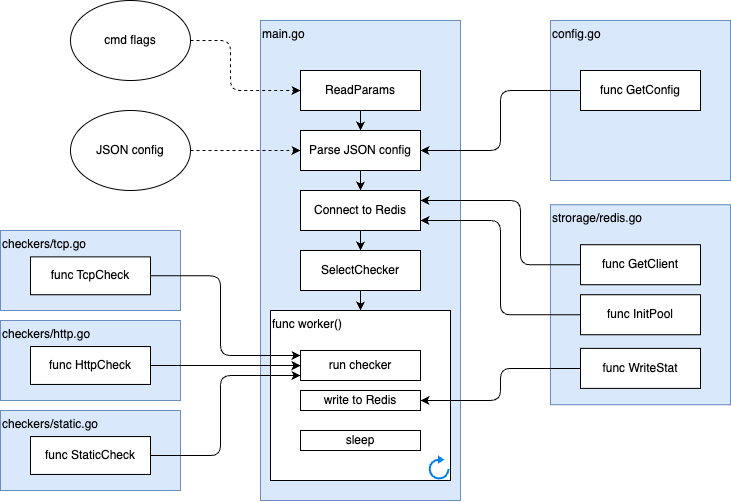

The diagram above was exported from draw.io. Its source (the exported page's mxGraphModel, read from the mxfile embedded in the PNG):
<mxGraphModel dx="1364" dy="547" grid="1" gridSize="10" guides="1" tooltips="1" connect="1" arrows="1" fold="1" page="1" pageScale="1" pageWidth="827" pageHeight="1169" math="0" shadow="0">
  <root>
    <mxCell id="0" />
    <mxCell id="1" parent="0" />
    <mxCell id="37" value="checkers/static.go" style="rounded=0;whiteSpace=wrap;html=1;align=left;verticalAlign=top;fillColor=#dae8fc;strokeColor=#6c8ebf;" vertex="1" parent="1">
      <mxGeometry x="-80" y="480" width="180" height="80" as="geometry" />
    </mxCell>
    <mxCell id="2" value="main.go" style="rounded=0;whiteSpace=wrap;html=1;align=left;verticalAlign=top;fillColor=#dae8fc;strokeColor=#6c8ebf;" parent="1" vertex="1">
      <mxGeometry x="180" y="90" width="200" height="480" as="geometry" />
    </mxCell>
    <mxCell id="3" style="edgeStyle=orthogonalEdgeStyle;html=1;entryX=0.5;entryY=0;entryDx=0;entryDy=0;" parent="1" source="4" target="8" edge="1">
      <mxGeometry relative="1" as="geometry" />
    </mxCell>
    <mxCell id="4" value="ReadParams" style="rounded=0;whiteSpace=wrap;html=1;" parent="1" vertex="1">
      <mxGeometry x="220" y="140" width="120" height="40" as="geometry" />
    </mxCell>
    <mxCell id="5" style="edgeStyle=orthogonalEdgeStyle;html=1;dashed=1;" parent="1" source="6" target="4" edge="1">
      <mxGeometry relative="1" as="geometry">
        <Array as="points">
          <mxPoint x="150" y="110" />
          <mxPoint x="150" y="160" />
        </Array>
      </mxGeometry>
    </mxCell>
    <mxCell id="6" value="cmd flags" style="ellipse;whiteSpace=wrap;html=1;" parent="1" vertex="1">
      <mxGeometry x="-10" y="70" width="120" height="80" as="geometry" />
    </mxCell>
    <mxCell id="7" style="edgeStyle=orthogonalEdgeStyle;html=1;entryX=0.5;entryY=0;entryDx=0;entryDy=0;" parent="1" source="8" target="12" edge="1">
      <mxGeometry relative="1" as="geometry" />
    </mxCell>
    <mxCell id="8" value="Parse JSON config" style="rounded=0;whiteSpace=wrap;html=1;" parent="1" vertex="1">
      <mxGeometry x="220" y="200" width="120" height="40" as="geometry" />
    </mxCell>
    <mxCell id="9" style="edgeStyle=orthogonalEdgeStyle;html=1;dashed=1;" parent="1" source="10" target="8" edge="1">
      <mxGeometry relative="1" as="geometry" />
    </mxCell>
    <mxCell id="10" value="JSON config" style="ellipse;whiteSpace=wrap;html=1;" parent="1" vertex="1">
      <mxGeometry x="-10" y="180" width="120" height="80" as="geometry" />
    </mxCell>
    <mxCell id="11" style="edgeStyle=orthogonalEdgeStyle;html=1;" parent="1" source="12" target="14" edge="1">
      <mxGeometry relative="1" as="geometry" />
    </mxCell>
    <mxCell id="12" value="Connect to Redis" style="rounded=0;whiteSpace=wrap;html=1;" parent="1" vertex="1">
      <mxGeometry x="220" y="260" width="120" height="40" as="geometry" />
    </mxCell>
    <mxCell id="13" style="edgeStyle=orthogonalEdgeStyle;html=1;entryX=0.5;entryY=0;entryDx=0;entryDy=0;" parent="1" source="14" target="15" edge="1">
      <mxGeometry relative="1" as="geometry" />
    </mxCell>
    <mxCell id="14" value="SelectChecker" style="rounded=0;whiteSpace=wrap;html=1;" parent="1" vertex="1">
      <mxGeometry x="220" y="320" width="120" height="40" as="geometry" />
    </mxCell>
    <mxCell id="15" value="func worker()" style="rounded=0;whiteSpace=wrap;html=1;align=left;verticalAlign=top;" parent="1" vertex="1">
      <mxGeometry x="190" y="380" width="180" height="170" as="geometry" />
    </mxCell>
    <mxCell id="16" value="" style="html=1;verticalLabelPosition=bottom;align=center;labelBackgroundColor=#ffffff;verticalAlign=top;strokeWidth=2;strokeColor=#0080F0;shadow=0;dashed=0;shape=mxgraph.ios7.icons.reload;" parent="1" vertex="1">
      <mxGeometry x="349.11" y="526.75" width="18.89" height="21.25" as="geometry" />
    </mxCell>
    <mxCell id="17" value="run checker" style="rounded=0;whiteSpace=wrap;html=1;" parent="1" vertex="1">
      <mxGeometry x="220" y="420" width="120" height="30" as="geometry" />
    </mxCell>
    <mxCell id="18" value="write to Redis" style="rounded=0;whiteSpace=wrap;html=1;" parent="1" vertex="1">
      <mxGeometry x="220" y="460" width="120" height="20" as="geometry" />
    </mxCell>
    <mxCell id="19" value="sleep" style="rounded=0;whiteSpace=wrap;html=1;" parent="1" vertex="1">
      <mxGeometry x="220" y="500" width="120" height="20" as="geometry" />
    </mxCell>
    <mxCell id="20" value="strorage/redis.go" style="rounded=0;whiteSpace=wrap;html=1;align=left;verticalAlign=top;fillColor=#dae8fc;strokeColor=#6c8ebf;" parent="1" vertex="1">
      <mxGeometry x="470" y="274.25" width="180" height="200" as="geometry" />
    </mxCell>
    <mxCell id="21" style="edgeStyle=orthogonalEdgeStyle;html=1;entryX=1;entryY=0.25;entryDx=0;entryDy=0;" parent="1" source="22" target="12" edge="1">
      <mxGeometry relative="1" as="geometry">
        <Array as="points">
          <mxPoint x="440" y="334" />
          <mxPoint x="440" y="270" />
        </Array>
      </mxGeometry>
    </mxCell>
    <mxCell id="22" value="func GetClient" style="rounded=0;whiteSpace=wrap;html=1;" parent="1" vertex="1">
      <mxGeometry x="500" y="314.25" width="120" height="40" as="geometry" />
    </mxCell>
    <mxCell id="23" style="edgeStyle=orthogonalEdgeStyle;html=1;entryX=1;entryY=0.75;entryDx=0;entryDy=0;" parent="1" source="24" target="12" edge="1">
      <mxGeometry relative="1" as="geometry" />
    </mxCell>
    <mxCell id="24" value="func InitPool" style="rounded=0;whiteSpace=wrap;html=1;" parent="1" vertex="1">
      <mxGeometry x="500" y="364.25" width="120" height="40" as="geometry" />
    </mxCell>
    <mxCell id="25" style="edgeStyle=orthogonalEdgeStyle;html=1;entryX=1;entryY=0.5;entryDx=0;entryDy=0;" parent="1" source="26" target="18" edge="1">
      <mxGeometry relative="1" as="geometry" />
    </mxCell>
    <mxCell id="26" value="func WriteStat" style="rounded=0;whiteSpace=wrap;html=1;" parent="1" vertex="1">
      <mxGeometry x="500" y="417.87" width="120" height="40" as="geometry" />
    </mxCell>
    <mxCell id="27" value="checkers/tcp.go" style="rounded=0;whiteSpace=wrap;html=1;align=left;verticalAlign=top;fillColor=#dae8fc;strokeColor=#6c8ebf;" parent="1" vertex="1">
      <mxGeometry x="-80" y="300" width="180" height="80" as="geometry" />
    </mxCell>
    <mxCell id="28" style="edgeStyle=orthogonalEdgeStyle;html=1;" parent="1" source="29" target="17" edge="1">
      <mxGeometry relative="1" as="geometry">
        <Array as="points">
          <mxPoint x="140" y="345" />
          <mxPoint x="140" y="425" />
        </Array>
      </mxGeometry>
    </mxCell>
    <mxCell id="29" value="func TcpCheck" style="rounded=0;whiteSpace=wrap;html=1;" parent="1" vertex="1">
      <mxGeometry x="-50" y="326.38" width="120" height="37.87" as="geometry" />
    </mxCell>
    <mxCell id="30" value="checkers/http.go" style="rounded=0;whiteSpace=wrap;html=1;align=left;verticalAlign=top;fillColor=#dae8fc;strokeColor=#6c8ebf;" parent="1" vertex="1">
      <mxGeometry x="-80" y="390" width="180" height="80" as="geometry" />
    </mxCell>
    <mxCell id="31" style="edgeStyle=orthogonalEdgeStyle;html=1;" parent="1" source="32" target="17" edge="1">
      <mxGeometry relative="1" as="geometry">
        <Array as="points">
          <mxPoint x="100" y="435" />
          <mxPoint x="100" y="435" />
        </Array>
      </mxGeometry>
    </mxCell>
    <mxCell id="32" value="func HttpCheck" style="rounded=0;whiteSpace=wrap;html=1;" parent="1" vertex="1">
      <mxGeometry x="-50" y="416.06" width="120" height="37.88" as="geometry" />
    </mxCell>
    <mxCell id="33" value="config.go" style="rounded=0;whiteSpace=wrap;html=1;align=left;verticalAlign=top;fillColor=#dae8fc;strokeColor=#6c8ebf;" parent="1" vertex="1">
      <mxGeometry x="470" y="90" width="180" height="160" as="geometry" />
    </mxCell>
    <mxCell id="34" style="edgeStyle=orthogonalEdgeStyle;html=1;entryX=1;entryY=0.5;entryDx=0;entryDy=0;" parent="1" source="35" target="8" edge="1">
      <mxGeometry relative="1" as="geometry" />
    </mxCell>
    <mxCell id="35" value="func GetConfig" style="rounded=0;whiteSpace=wrap;html=1;" parent="1" vertex="1">
      <mxGeometry x="500" y="140" width="120" height="40" as="geometry" />
    </mxCell>
    <mxCell id="39" style="edgeStyle=orthogonalEdgeStyle;html=1;" edge="1" parent="1" source="36">
      <mxGeometry relative="1" as="geometry">
        <mxPoint x="70" y="520.0578512396694" as="sourcePoint" />
        <mxPoint x="220" y="445" as="targetPoint" />
        <Array as="points">
          <mxPoint x="140" y="525" />
          <mxPoint x="140" y="445" />
        </Array>
      </mxGeometry>
    </mxCell>
    <mxCell id="36" value="func StaticCheck" style="rounded=0;whiteSpace=wrap;html=1;" vertex="1" parent="1">
      <mxGeometry x="-50" y="506.06" width="120" height="37.88" as="geometry" />
    </mxCell>
  </root>
</mxGraphModel>